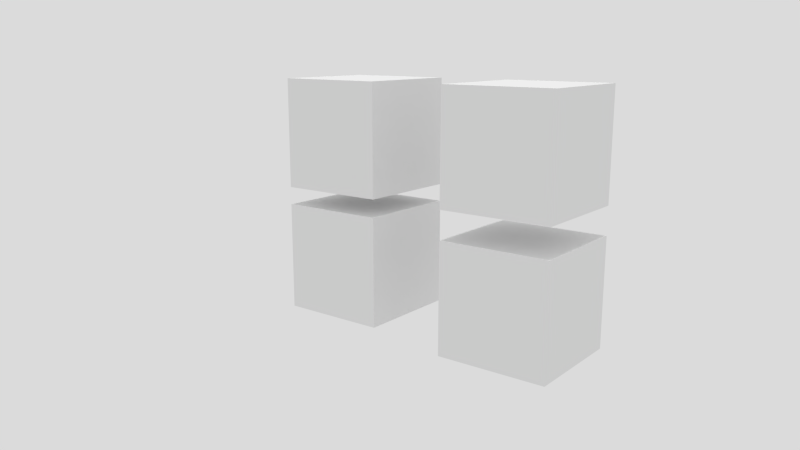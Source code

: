 # Source: Spring_Example.blend  (saved by Blender 2.76.0; exported with 4.5.12 LTS)
import bpy
from mathutils import Matrix  # noqa: F401  (used for matrix-valued properties, if any)

bpy.ops.wm.read_factory_settings(use_empty=True)
scene = bpy.context.scene
scene.name = 'Scene'

# ---- collections
col_collection_1 = bpy.data.collections.new('Collection 1'); scene.collection.children.link(col_collection_1)
col_collection_11 = bpy.data.collections.new('Collection 11'); scene.collection.children.link(col_collection_11)
col_collection_11.hide_render = True
col_collection_11.hide_viewport = True

# ---- world
world_white = bpy.data.worlds.new('White'); scene.world = world_white
world_white.use_nodes = True; world_white.node_tree.nodes.clear()
_N = world_white.node_tree.nodes; _L = world_white.node_tree.links
n0 = _N.new('ShaderNodeOutputWorld'); n0.name = 'World Output'; n0.location = (300, 300)
n1 = _N.new('ShaderNodeBackground'); n1.name = 'Background'; n1.location = (10, 300)
n1.inputs[0].default_value = (1.0, 1.0, 1.0, 1.0)
n1.inputs[1].default_value = 0.5
_L.new(n1.outputs[0], n0.inputs[0])
n0.is_active_output = True
world_white.color = (1.0, 1.0, 1.0)
world_white.use_sun_shadow = False
world_white.sun_shadow_jitter_overblur = 0.0
world_white.cycles.sampling_method = 'MANUAL'

# ---- cameras
cam_camera = bpy.data.cameras.new('Camera')
cam_camera.clip_start = 0.05
cam_camera.clip_end = 1e+04
cam_camera.lens = 35.0
cam_camera.sensor_width = 35.0
cam_camera.sensor_height = 18.0
cam_camera.ortho_scale = 7.314
cam_camera.dof.focus_distance = 0.0
cam_camera.dof.aperture_fstop = 0.0

# ---- lights
light_hemi = bpy.data.lights.new('Hemi', 'SUN')
light_hemi.transmission_factor = 0.0
light_hemi.angle = 0.1993
light_hemi.energy = 0.825
light_hemi.shadow_buffer_clip_start = 0.5
light_hemi.shadow_soft_size = 0.1
light_hemi.shadow_cascade_max_distance = 1000.0
light_hemi.cycles.use_multiple_importance_sampling = False
light_shadows = bpy.data.lights.new('Shadows', 'SPOT')
light_shadows.transmission_factor = 0.0
light_shadows.cutoff_distance = 30.0
light_shadows.energy = 30.0
light_shadows.shadow_buffer_clip_start = 1.001
light_shadows.shadow_soft_size = 0.65
light_shadows.shadow_maximum_resolution = 0.006
light_shadows.use_absolute_resolution = True
light_shadows.spot_blend = 0.25
light_shadows.spot_size = 2.531
light_shadows.cycles.use_multiple_importance_sampling = False

# ---- meshes
me_cube_003 = bpy.data.meshes.new('Cube.003')
me_cube_003.from_pydata([(-1.0, -1.0, -1.0), (-1.0, -1.0, 1.0), (-1.0, 1.0, -1.0), (-1.0, 1.0, 1.0), (1.0, -1.0, -1.0), (1.0, -1.0, 1.0), (1.0, 1.0, -1.0), (1.0, 1.0, 1.0)], [], [(1, 3, 2, 0), (3, 7, 6, 2), (7, 5, 4, 6), (5, 1, 0, 4), (0, 2, 6, 4), (5, 7, 3, 1)])
me_cube_003.use_remesh_preserve_volume = False
me_cube_003.use_remesh_preserve_attributes = False
me_cube_003.use_mirror_vertex_groups = False
me_cube_003.update()
me_cube_002 = bpy.data.meshes.new('Cube.002')
me_cube_002.from_pydata([(-1.0, -1.0, -1.0), (-1.0, -1.0, 1.0), (-1.0, 1.0, -1.0), (-1.0, 1.0, 1.0), (1.0, -1.0, -1.0), (1.0, -1.0, 1.0), (1.0, 1.0, -1.0), (1.0, 1.0, 1.0)], [], [(1, 3, 2, 0), (3, 7, 6, 2), (7, 5, 4, 6), (5, 1, 0, 4), (0, 2, 6, 4), (5, 7, 3, 1)])
me_cube_002.use_remesh_preserve_volume = False
me_cube_002.use_remesh_preserve_attributes = False
me_cube_002.use_mirror_vertex_groups = False
me_cube_002.update()
me_cube_001 = bpy.data.meshes.new('Cube.001')
me_cube_001.from_pydata([(-1.0, -1.0, -1.0), (-1.0, -1.0, 1.0), (-1.0, 1.0, -1.0), (-1.0, 1.0, 1.0), (1.0, -1.0, -1.0), (1.0, -1.0, 1.0), (1.0, 1.0, -1.0), (1.0, 1.0, 1.0)], [], [(1, 3, 2, 0), (3, 7, 6, 2), (7, 5, 4, 6), (5, 1, 0, 4), (0, 2, 6, 4), (5, 7, 3, 1)])
me_cube_001.use_remesh_preserve_volume = False
me_cube_001.use_remesh_preserve_attributes = False
me_cube_001.use_mirror_vertex_groups = False
me_cube_001.update()
me_cube = bpy.data.meshes.new('Cube')
me_cube.from_pydata([(-1.0, -1.0, -1.0), (-1.0, -1.0, 1.0), (-1.0, 1.0, -1.0), (-1.0, 1.0, 1.0), (1.0, -1.0, -1.0), (1.0, -1.0, 1.0), (1.0, 1.0, -1.0), (1.0, 1.0, 1.0)], [], [(1, 3, 2, 0), (3, 7, 6, 2), (7, 5, 4, 6), (5, 1, 0, 4), (0, 2, 6, 4), (5, 7, 3, 1)])
me_cube.use_remesh_preserve_volume = False
me_cube.use_remesh_preserve_attributes = False
me_cube.use_mirror_vertex_groups = False
me_cube.update()

# ---- objects
ob_spring_ex_02_a = bpy.data.objects.new('Spring Ex 02 A', me_cube_003)
ob_spring_ex_02_b = bpy.data.objects.new('Spring Ex 02 B', me_cube_002)
ob_spring_ex_02_b_constraint = bpy.data.objects.new('Spring Ex 02 B Constraint', None)
ob_spring_ex_01_b = bpy.data.objects.new('Spring Ex 01 B', me_cube_001)
ob_spring_ex_01_b_constraint = bpy.data.objects.new('Spring Ex 01 B Constraint', None)
ob_spring_ex_01_a = bpy.data.objects.new('Spring Ex 01 A', me_cube)
ob_scene_light = bpy.data.objects.new('-Scene Light', light_hemi)
ob_shadows = bpy.data.objects.new('-Shadows', light_shadows)
ob_camera = bpy.data.objects.new('-Camera', cam_camera)

# ---- transforms, parenting, visibility, modifiers, constraints
ob_spring_ex_02_a.location = (-2.696, -8.392e-07, 6.246)
ob_spring_ex_02_a.rotation_euler = (-1.344e-07, 1.571, 0.0)
ob_spring_ex_02_a.lineart.crease_threshold = 0.0
ob_spring_ex_02_b.location = (-2.696, -2.605e-06, 3.735)
ob_spring_ex_02_b.rotation_euler = (-1.344e-07, 1.571, 0.0)
ob_spring_ex_02_b.lineart.crease_threshold = 0.0
ob_spring_ex_02_b_constraint.parent = ob_spring_ex_02_b
ob_spring_ex_02_b_constraint.matrix_parent_inverse = Matrix(((1.0, 0.0, 0.0, -2.325), (0.0, 1.0, 0.0, -0.0), (0.0, 0.0, 1.0, -0.0), (0.0, 0.0, 0.0, 1.0)))
ob_spring_ex_02_b_constraint.location = (1.163, 0.0, 0.0)
ob_spring_ex_02_b_constraint.rotation_euler = (-1.571, -0.0, 0.0)
ob_spring_ex_02_b_constraint.scale = (2.0, 2.0, 2.0)
ob_spring_ex_02_b_constraint.empty_display_type = 'SINGLE_ARROW'
ob_spring_ex_02_b_constraint.empty_image_offset = (0.0, 0.0)
ob_spring_ex_02_b_constraint.show_in_front = True
ob_spring_ex_02_b_constraint.lineart.crease_threshold = 0.0
ob_spring_ex_01_b.location = (-6.095, -5.268e-07, 3.921)
ob_spring_ex_01_b.rotation_euler = (-1.344e-07, 1.571, 0.0)
ob_spring_ex_01_b.lineart.crease_threshold = 0.0
ob_spring_ex_01_b_constraint.parent = ob_spring_ex_01_b
ob_spring_ex_01_b_constraint.matrix_parent_inverse = Matrix(((1.0, 0.0, 0.0, -2.325), (0.0, 1.0, 0.0, -0.0), (0.0, 0.0, 1.0, -0.0), (0.0, 0.0, 0.0, 1.0)))
ob_spring_ex_01_b_constraint.location = (1.163, 0.0, 0.0)
ob_spring_ex_01_b_constraint.rotation_euler = (-1.571, -0.0, 0.0)
ob_spring_ex_01_b_constraint.scale = (2.0, 2.0, 2.0)
ob_spring_ex_01_b_constraint.empty_display_type = 'SINGLE_ARROW'
ob_spring_ex_01_b_constraint.empty_image_offset = (0.0, 0.0)
ob_spring_ex_01_b_constraint.show_in_front = True
ob_spring_ex_01_b_constraint.lineart.crease_threshold = 0.0
ob_spring_ex_01_a.location = (-6.095, -8.392e-07, 6.246)
ob_spring_ex_01_a.rotation_euler = (-1.344e-07, 1.571, 0.0)
ob_spring_ex_01_a.lineart.crease_threshold = 0.0
ob_scene_light.location = (0.0, 0.0, 24.23)
ob_scene_light.hide_viewport = True
ob_scene_light.lineart.crease_threshold = 0.0
ob_shadows.parent = ob_scene_light
ob_shadows.matrix_parent_inverse = Matrix(((1.0, 0.0, 0.0, -0.0), (0.0, 1.0, 0.0, -0.0), (0.0, 0.0, 1.0, -80.32), (0.0, 0.0, 0.0, 1.0)))
ob_shadows.location = (0.0, 0.0, 80.32)
ob_shadows.lock_rotations_4d = False
ob_shadows.empty_display_type = 'ARROWS'
ob_shadows.color = (0.0, 0.0, 0.0, 0.0)
ob_shadows.hide_viewport = True
ob_shadows.lineart.crease_threshold = 0.0
ob_camera.location = (3.594, -11.33, 7.87)
ob_camera.rotation_euler = (1.347, -2.321e-06, 0.665)
ob_camera.lock_rotations_4d = False
ob_camera.empty_display_type = 'ARROWS'
ob_camera.color = (0.0, 0.0, 0.0, 0.0)
ob_camera.hide_viewport = True
ob_camera.display_type = 'WIRE'
ob_camera.lineart.crease_threshold = 0.0

# ---- collection membership
col_collection_1.objects.link(ob_spring_ex_02_a)
col_collection_1.objects.link(ob_spring_ex_02_b)
col_collection_1.objects.link(ob_spring_ex_02_b_constraint)
col_collection_1.objects.link(ob_spring_ex_01_b)
col_collection_1.objects.link(ob_spring_ex_01_b_constraint)
col_collection_1.objects.link(ob_spring_ex_01_a)
col_collection_1.objects.link(ob_scene_light)
col_collection_1.objects.link(ob_shadows)
col_collection_1.objects.link(ob_camera)
col_collection_11.objects.link(ob_scene_light)
col_collection_11.objects.link(ob_shadows)

# ---- scene / render settings (as saved in the file)
scene.camera = ob_camera
scene.frame_start = 0; scene.frame_end = 600; scene.frame_set(0)
scene.render.engine = 'BLENDER_EEVEE_NEXT'
scene.render.image_settings.color_depth = '16'
scene.render.image_settings.compression = 0
scene.render.resolution_percentage = 55
scene.render.fps = 30
scene.render.dither_intensity = 0.0
scene.render.use_bake_clear = False
scene.render.bake_margin = 5
scene.render.simplify_subdivision = 2
scene.render.simplify_child_particles = 0.0
scene.render.simplify_subdivision_render = 2
scene.render.simplify_child_particles_render = 0.0
scene.cycles.preview_pause = True
scene.cycles.use_denoising = False
scene.cycles.samples = 25
scene.cycles.sampling_pattern = 'TABULATED_SOBOL'
scene.cycles.light_sampling_threshold = 0.0
scene.cycles.use_adaptive_sampling = False
scene.cycles.use_light_tree = False
scene.cycles.blur_glossy = 0.0
scene.cycles.max_bounces = 128
scene.cycles.diffuse_bounces = 128
scene.cycles.glossy_bounces = 128
scene.cycles.transmission_bounces = 128
scene.cycles.transparent_max_bounces = 128
scene.cycles.pixel_filter_type = 'GAUSSIAN'
scene.cycles.sample_clamp_indirect = 0.0
scene.view_settings.view_transform = 'Standard'
scene.view_settings.exposure = 0.8333
scene.view_settings.gamma = 0.9538
scene.view_settings.use_curve_mapping = True
scene.view_settings.curve_mapping.use_clip = True
scene.view_settings.curve_mapping.clip_max_x = 1.0
scene.view_settings.curve_mapping.clip_max_y = 1.0
scene.view_settings.curve_mapping.extend = 'EXTRAPOLATED'
scene.view_settings.curve_mapping.white_level = (1.0, 1.0, 1.0)
_c = scene.view_settings.curve_mapping.curves[0]
while len(_c.points) > 2: _c.points.remove(_c.points[-1])
_c.points[0].location = (0.0, 0.0); _c.points[0].handle_type = 'AUTO'
_c.points[1].location = (1.0, 1.0); _c.points[1].handle_type = 'AUTO'
_c = scene.view_settings.curve_mapping.curves[1]
while len(_c.points) > 2: _c.points.remove(_c.points[-1])
_c.points[0].location = (0.0, 0.0); _c.points[0].handle_type = 'AUTO'
_c.points[1].location = (1.0, 1.0); _c.points[1].handle_type = 'AUTO'
_c = scene.view_settings.curve_mapping.curves[2]
while len(_c.points) > 2: _c.points.remove(_c.points[-1])
_c.points[0].location = (0.0, 0.0); _c.points[0].handle_type = 'AUTO'
_c.points[1].location = (1.0, 1.0); _c.points[1].handle_type = 'AUTO'
_c = scene.view_settings.curve_mapping.curves[3]
while len(_c.points) > 2: _c.points.remove(_c.points[-1])
_c.points[0].location = (0.0, 0.0); _c.points[0].handle_type = 'AUTO'
_c.points[1].location = (0.27181, 0.2375); _c.points[1].handle_type = 'AUTO'
_p = _c.points.new(0.72483, 0.59375); _p.handle_type = 'AUTO'
_p = _c.points.new(1.0, 1.0); _p.handle_type = 'AUTO'
scene.view_settings.curve_mapping.update()
bpy.context.view_layer.update()
